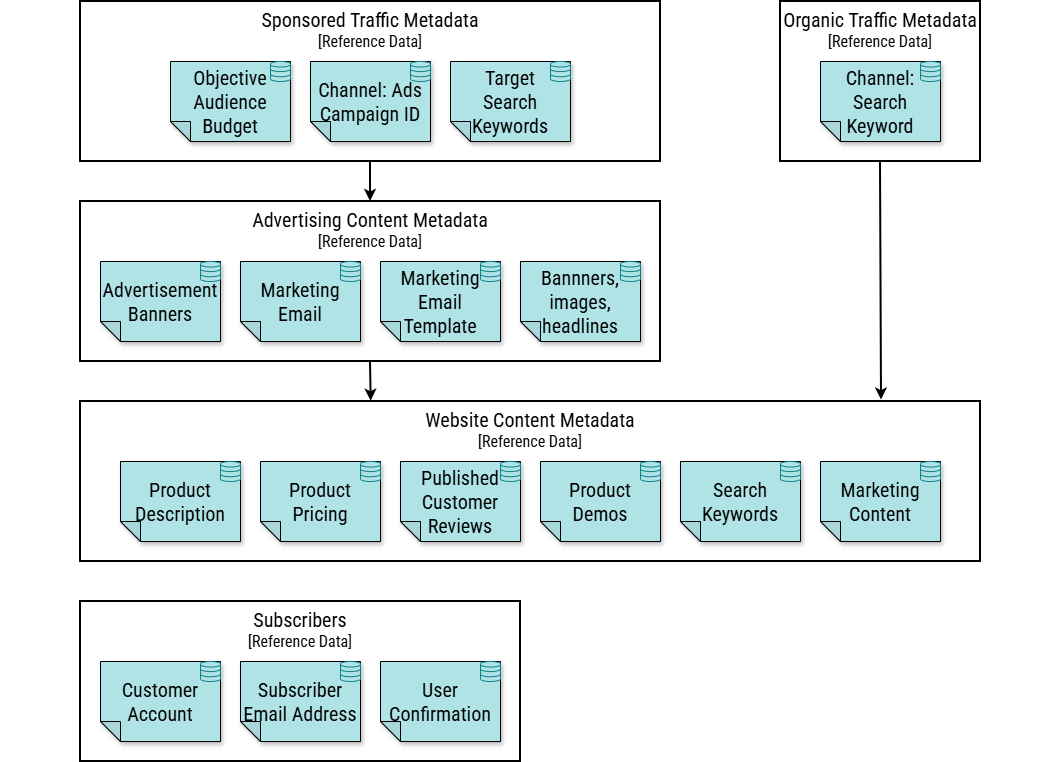

The diagram above was exported from draw.io. Its source (the exported page's mxGraphModel, read from the mxfile embedded in the PNG):
<mxGraphModel dx="1022" dy="1244" grid="1" gridSize="10" guides="1" tooltips="1" connect="1" arrows="1" fold="1" page="1" pageScale="1" pageWidth="1080" pageHeight="720" math="0" shadow="0">
  <root>
    <mxCell id="HYmN26c9imvWHjqFSJCJ-0" />
    <mxCell id="HYmN26c9imvWHjqFSJCJ-1" parent="HYmN26c9imvWHjqFSJCJ-0" />
    <mxCell id="1SlsK87MRWYLRVnhsoVM-89" parent="HYmN26c9imvWHjqFSJCJ-1" style="rounded=0;whiteSpace=wrap;html=1;strokeColor=none;" value="" vertex="1">
      <mxGeometry height="760" width="1060" x="1080" y="560" as="geometry" />
    </mxCell>
    <mxCell id="1SlsK87MRWYLRVnhsoVM-69" parent="HYmN26c9imvWHjqFSJCJ-1" style="rounded=0;whiteSpace=wrap;verticalAlign=top;fontSize=16;fontFamily=Roboto Condensed;fontSource=https%3A%2F%2Ffonts.googleapis.com%2Fcss%3Ffamily%3DRoboto%2BCondensed;fontColor=#000000;html=1;strokeWidth=2;" value="&lt;font style=&quot;font-size: 20px; color: rgb(0, 0, 0);&quot;&gt;Subscribers&lt;br&gt;&lt;/font&gt;[Reference Data]" vertex="1">
      <mxGeometry height="160" width="440" x="1160" y="1160" as="geometry" />
    </mxCell>
    <mxCell id="1SlsK87MRWYLRVnhsoVM-65" parent="HYmN26c9imvWHjqFSJCJ-1" style="rounded=0;whiteSpace=wrap;verticalAlign=top;fontSize=16;fontFamily=Roboto Condensed;fontSource=https%3A%2F%2Ffonts.googleapis.com%2Fcss%3Ffamily%3DRoboto%2BCondensed;fontColor=#000000;html=1;strokeWidth=2;" value="&lt;font style=&quot;font-size: 20px; color: rgb(0, 0, 0);&quot;&gt;Website Content Metadata&lt;br&gt;&lt;/font&gt;[Reference Data]" vertex="1">
      <mxGeometry height="160" width="900" x="1160" y="960" as="geometry" />
    </mxCell>
    <mxCell id="1SlsK87MRWYLRVnhsoVM-64" parent="HYmN26c9imvWHjqFSJCJ-1" style="rounded=0;whiteSpace=wrap;verticalAlign=top;fontSize=16;fontFamily=Roboto Condensed;fontSource=https%3A%2F%2Ffonts.googleapis.com%2Fcss%3Ffamily%3DRoboto%2BCondensed;fontColor=#000000;html=1;strokeWidth=2;" value="&lt;font style=&quot;font-size: 20px; color: rgb(0, 0, 0);&quot;&gt;Organic Traffic Metadata&lt;br&gt;&lt;/font&gt;[Reference Data]" vertex="1">
      <mxGeometry height="160" width="200" x="1860" y="560" as="geometry" />
    </mxCell>
    <mxCell id="1SlsK87MRWYLRVnhsoVM-58" parent="HYmN26c9imvWHjqFSJCJ-1" style="rounded=0;whiteSpace=wrap;verticalAlign=top;fontSize=16;fontFamily=Roboto Condensed;fontSource=https%3A%2F%2Ffonts.googleapis.com%2Fcss%3Ffamily%3DRoboto%2BCondensed;fontColor=#000000;html=1;strokeWidth=2;" value="&lt;font style=&quot;font-size: 20px; color: rgb(0, 0, 0);&quot;&gt;Advertising&amp;nbsp;Content&amp;nbsp;Metadata&lt;br&gt;&lt;/font&gt;[Reference Data]" vertex="1">
      <mxGeometry height="160" width="580" x="1160" y="760" as="geometry" />
    </mxCell>
    <mxCell id="1SlsK87MRWYLRVnhsoVM-66" edge="1" parent="HYmN26c9imvWHjqFSJCJ-1" source="1SlsK87MRWYLRVnhsoVM-53" style="edgeStyle=none;shape=connector;rounded=0;html=1;exitX=0.5;exitY=1;exitDx=0;exitDy=0;strokeColor=#000000;align=center;verticalAlign=middle;fontFamily=IBM Plex Mono;fontSource=https%3A%2F%2Ffonts.googleapis.com%2Fcss%3Ffamily%3DIBM%2BPlex%2BMono;fontSize=11;fontColor=default;labelBackgroundColor=default;resizable=0;endArrow=classic;strokeWidth=2;" target="1SlsK87MRWYLRVnhsoVM-58">
      <mxGeometry relative="1" as="geometry" />
    </mxCell>
    <mxCell id="1SlsK87MRWYLRVnhsoVM-53" parent="HYmN26c9imvWHjqFSJCJ-1" style="rounded=0;whiteSpace=wrap;verticalAlign=top;fontSize=16;fontFamily=Roboto Condensed;fontSource=https%3A%2F%2Ffonts.googleapis.com%2Fcss%3Ffamily%3DRoboto%2BCondensed;fontColor=#000000;html=1;strokeWidth=2;" value="&lt;font style=&quot;font-size: 20px; color: rgb(0, 0, 0);&quot;&gt;Sponsored Traffic Metadata&lt;br&gt;&lt;/font&gt;[Reference Data]" vertex="1">
      <mxGeometry height="160" width="580" x="1160" y="560" as="geometry" />
    </mxCell>
    <mxCell id="yRUJh-arUJ826naqzabE-1" parent="HYmN26c9imvWHjqFSJCJ-1" style="shape=note;whiteSpace=wrap;backgroundOutline=1;darkOpacity=0.05;fillColor=#b0e3e6;strokeColor=#000000;fillStyle=solid;direction=west;gradientDirection=north;shadow=1;size=20;pointerEvents=1;fontFamily=Roboto Condensed;fontSource=https%3A%2F%2Ffonts.googleapis.com%2Fcss%3Ffamily%3DRoboto%2BCondensed;fontSize=20;" value="Product Description" vertex="1">
      <mxGeometry height="80" width="120" x="1200" y="1020" as="geometry" />
    </mxCell>
    <mxCell id="yRUJh-arUJ826naqzabE-2" parent="HYmN26c9imvWHjqFSJCJ-1" style="shape=note;whiteSpace=wrap;backgroundOutline=1;darkOpacity=0.05;fillColor=#b0e3e6;strokeColor=#000000;fillStyle=solid;direction=west;gradientDirection=north;shadow=1;size=20;pointerEvents=1;fontFamily=Roboto Condensed;fontSource=https%3A%2F%2Ffonts.googleapis.com%2Fcss%3Ffamily%3DRoboto%2BCondensed;fontSize=20;" value="Product&#10;Demos" vertex="1">
      <mxGeometry height="80" width="120" x="1620" y="1020" as="geometry" />
    </mxCell>
    <mxCell id="yRUJh-arUJ826naqzabE-3" parent="HYmN26c9imvWHjqFSJCJ-1" style="shape=note;whiteSpace=wrap;backgroundOutline=1;darkOpacity=0.05;fillColor=#b0e3e6;strokeColor=#000000;fillStyle=solid;direction=west;gradientDirection=north;shadow=1;size=20;pointerEvents=1;fontFamily=Roboto Condensed;fontSource=https%3A%2F%2Ffonts.googleapis.com%2Fcss%3Ffamily%3DRoboto%2BCondensed;fontSize=20;" value="Product Pricing" vertex="1">
      <mxGeometry height="80" width="120" x="1340" y="1020" as="geometry" />
    </mxCell>
    <mxCell id="yRUJh-arUJ826naqzabE-4" parent="HYmN26c9imvWHjqFSJCJ-1" style="shape=note;whiteSpace=wrap;backgroundOutline=1;darkOpacity=0.05;fillColor=#b0e3e6;strokeColor=#000000;fillStyle=solid;direction=west;gradientDirection=north;shadow=1;size=20;pointerEvents=1;fontFamily=Roboto Condensed;fontSource=https%3A%2F%2Ffonts.googleapis.com%2Fcss%3Ffamily%3DRoboto%2BCondensed;fontSize=20;" value="Marketing Content" vertex="1">
      <mxGeometry height="80" width="120" x="1900" y="1020" as="geometry" />
    </mxCell>
    <mxCell id="yRUJh-arUJ826naqzabE-29" parent="HYmN26c9imvWHjqFSJCJ-1" style="shape=note;whiteSpace=wrap;backgroundOutline=1;darkOpacity=0.05;fillColor=#b0e3e6;strokeColor=#000000;fillStyle=solid;direction=west;gradientDirection=north;shadow=1;size=20;pointerEvents=1;fontFamily=Roboto Condensed;fontSource=https%3A%2F%2Ffonts.googleapis.com%2Fcss%3Ffamily%3DRoboto%2BCondensed;fontSize=20;" value="Published&#10;Customer Reviews" vertex="1">
      <mxGeometry height="80" width="120" x="1480" y="1020" as="geometry" />
    </mxCell>
    <mxCell id="yRUJh-arUJ826naqzabE-39" parent="HYmN26c9imvWHjqFSJCJ-1" style="verticalLabelPosition=bottom;align=center;labelBackgroundColor=#ffffff;verticalAlign=top;strokeWidth=1;shadow=0;dashed=0;shape=mxgraph.ios7.icons.data;fillColor=#b0e3e6;strokeColor=#0e8088;fontFamily=Roboto Condensed;fontSource=https%3A%2F%2Ffonts.googleapis.com%2Fcss%3Ffamily%3DRoboto%2BCondensed;fontSize=20;fontColor=#000000;" value="" vertex="1">
      <mxGeometry height="20" width="20" x="2000" y="1020" as="geometry" />
    </mxCell>
    <mxCell id="yRUJh-arUJ826naqzabE-47" parent="HYmN26c9imvWHjqFSJCJ-1" style="verticalLabelPosition=bottom;align=center;labelBackgroundColor=#ffffff;verticalAlign=top;strokeWidth=1;shadow=0;dashed=0;shape=mxgraph.ios7.icons.data;fillColor=#b0e3e6;strokeColor=#0e8088;fontFamily=Roboto Condensed;fontSource=https%3A%2F%2Ffonts.googleapis.com%2Fcss%3Ffamily%3DRoboto%2BCondensed;fontSize=20;fontColor=#000000;" value="" vertex="1">
      <mxGeometry height="20" width="20" x="1720" y="1020" as="geometry" />
    </mxCell>
    <mxCell id="yRUJh-arUJ826naqzabE-48" parent="HYmN26c9imvWHjqFSJCJ-1" style="verticalLabelPosition=bottom;align=center;labelBackgroundColor=#ffffff;verticalAlign=top;strokeWidth=1;shadow=0;dashed=0;shape=mxgraph.ios7.icons.data;fillColor=#b0e3e6;strokeColor=#0e8088;fontFamily=Roboto Condensed;fontSource=https%3A%2F%2Ffonts.googleapis.com%2Fcss%3Ffamily%3DRoboto%2BCondensed;fontSize=20;fontColor=#000000;" value="" vertex="1">
      <mxGeometry height="20" width="20" x="1580" y="1020" as="geometry" />
    </mxCell>
    <mxCell id="yRUJh-arUJ826naqzabE-49" parent="HYmN26c9imvWHjqFSJCJ-1" style="verticalLabelPosition=bottom;align=center;labelBackgroundColor=#ffffff;verticalAlign=top;strokeWidth=1;shadow=0;dashed=0;shape=mxgraph.ios7.icons.data;fillColor=#b0e3e6;strokeColor=#0e8088;fontFamily=Roboto Condensed;fontSource=https%3A%2F%2Ffonts.googleapis.com%2Fcss%3Ffamily%3DRoboto%2BCondensed;fontSize=20;fontColor=#000000;" value="" vertex="1">
      <mxGeometry height="20" width="20" x="1440" y="1020" as="geometry" />
    </mxCell>
    <mxCell id="yRUJh-arUJ826naqzabE-50" parent="HYmN26c9imvWHjqFSJCJ-1" style="verticalLabelPosition=bottom;align=center;labelBackgroundColor=#ffffff;verticalAlign=top;strokeWidth=1;shadow=0;dashed=0;shape=mxgraph.ios7.icons.data;fillColor=#b0e3e6;strokeColor=#0e8088;fontFamily=Roboto Condensed;fontSource=https%3A%2F%2Ffonts.googleapis.com%2Fcss%3Ffamily%3DRoboto%2BCondensed;fontSize=20;fontColor=#000000;" value="" vertex="1">
      <mxGeometry height="20" width="20" x="1300" y="1020" as="geometry" />
    </mxCell>
    <mxCell id="yRUJh-arUJ826naqzabE-61" parent="HYmN26c9imvWHjqFSJCJ-1" style="shape=note;whiteSpace=wrap;backgroundOutline=1;darkOpacity=0.05;fillColor=#b0e3e6;strokeColor=#000000;fillStyle=solid;direction=west;gradientDirection=north;shadow=1;size=20;pointerEvents=1;fontFamily=Roboto Condensed;fontSource=https%3A%2F%2Ffonts.googleapis.com%2Fcss%3Ffamily%3DRoboto%2BCondensed;fontSize=20;" value="Objective&#10;Audience&#10;Budget" vertex="1">
      <mxGeometry height="80" width="120" x="1250" y="620" as="geometry" />
    </mxCell>
    <mxCell id="yRUJh-arUJ826naqzabE-68" parent="HYmN26c9imvWHjqFSJCJ-1" style="shape=note;whiteSpace=wrap;backgroundOutline=1;darkOpacity=0.05;fillColor=#b0e3e6;strokeColor=#000000;fillStyle=solid;direction=west;gradientDirection=north;shadow=1;size=20;pointerEvents=1;fontFamily=Roboto Condensed;fontSource=https%3A%2F%2Ffonts.googleapis.com%2Fcss%3Ffamily%3DRoboto%2BCondensed;fontSize=20;" value="Bannners, images, headlines" vertex="1">
      <mxGeometry height="80" width="120" x="1600" y="820" as="geometry" />
    </mxCell>
    <mxCell id="yRUJh-arUJ826naqzabE-72" parent="HYmN26c9imvWHjqFSJCJ-1" style="shape=note;whiteSpace=wrap;backgroundOutline=1;darkOpacity=0.05;fillColor=#b0e3e6;strokeColor=#000000;fillStyle=solid;direction=west;gradientDirection=north;shadow=1;size=20;pointerEvents=1;fontFamily=Roboto Condensed;fontSource=https%3A%2F%2Ffonts.googleapis.com%2Fcss%3Ffamily%3DRoboto%2BCondensed;fontSize=20;" value="Advertisement Banners" vertex="1">
      <mxGeometry height="80" width="120" x="1180" y="820" as="geometry" />
    </mxCell>
    <mxCell id="yRUJh-arUJ826naqzabE-76" parent="HYmN26c9imvWHjqFSJCJ-1" style="shape=note;whiteSpace=wrap;backgroundOutline=1;darkOpacity=0.05;fillColor=#b0e3e6;strokeColor=#000000;fillStyle=solid;direction=west;gradientDirection=north;shadow=1;size=20;pointerEvents=1;fontFamily=Roboto Condensed;fontSource=https%3A%2F%2Ffonts.googleapis.com%2Fcss%3Ffamily%3DRoboto%2BCondensed;fontSize=20;" value="Channel: Ads&#10;Campaign ID" vertex="1">
      <mxGeometry height="80" width="120" x="1390" y="620" as="geometry" />
    </mxCell>
    <mxCell id="yRUJh-arUJ826naqzabE-79" parent="HYmN26c9imvWHjqFSJCJ-1" style="shape=note;whiteSpace=wrap;backgroundOutline=1;darkOpacity=0.05;fillColor=#b0e3e6;strokeColor=#000000;fillStyle=solid;direction=west;gradientDirection=north;shadow=1;size=20;pointerEvents=1;fontFamily=Roboto Condensed;fontSource=https%3A%2F%2Ffonts.googleapis.com%2Fcss%3Ffamily%3DRoboto%2BCondensed;fontSize=20;" value="Target&#10;Search Keywords" vertex="1">
      <mxGeometry height="80" width="120" x="1530" y="620" as="geometry" />
    </mxCell>
    <mxCell id="yRUJh-arUJ826naqzabE-83" parent="HYmN26c9imvWHjqFSJCJ-1" style="shape=note;whiteSpace=wrap;backgroundOutline=1;darkOpacity=0.05;fillColor=#b0e3e6;strokeColor=#000000;fillStyle=solid;direction=west;gradientDirection=north;shadow=1;size=20;pointerEvents=1;fontFamily=Roboto Condensed;fontSource=https%3A%2F%2Ffonts.googleapis.com%2Fcss%3Ffamily%3DRoboto%2BCondensed;fontSize=20;" value="Search Keywords" vertex="1">
      <mxGeometry height="80" width="120" x="1760" y="1020" as="geometry" />
    </mxCell>
    <mxCell id="yRUJh-arUJ826naqzabE-90" parent="HYmN26c9imvWHjqFSJCJ-1" style="shape=note;whiteSpace=wrap;backgroundOutline=1;darkOpacity=0.05;fillColor=#b0e3e6;strokeColor=#000000;fillStyle=solid;direction=west;gradientDirection=north;shadow=1;size=20;pointerEvents=1;fontFamily=Roboto Condensed;fontSource=https%3A%2F%2Ffonts.googleapis.com%2Fcss%3Ffamily%3DRoboto%2BCondensed;fontSize=20;" value="Channel: Search&#10;Keyword" vertex="1">
      <mxGeometry height="80" width="120" x="1900" y="620" as="geometry" />
    </mxCell>
    <mxCell id="yRUJh-arUJ826naqzabE-94" parent="HYmN26c9imvWHjqFSJCJ-1" style="verticalLabelPosition=bottom;align=center;labelBackgroundColor=#ffffff;verticalAlign=top;strokeWidth=1;shadow=0;dashed=0;shape=mxgraph.ios7.icons.data;fillColor=#b0e3e6;strokeColor=#0e8088;fontFamily=Roboto Condensed;fontSource=https%3A%2F%2Ffonts.googleapis.com%2Fcss%3Ffamily%3DRoboto%2BCondensed;fontSize=20;fontColor=#000000;" value="" vertex="1">
      <mxGeometry height="20" width="20" x="1350" y="620" as="geometry" />
    </mxCell>
    <mxCell id="yRUJh-arUJ826naqzabE-102" parent="HYmN26c9imvWHjqFSJCJ-1" style="verticalLabelPosition=bottom;align=center;labelBackgroundColor=#ffffff;verticalAlign=top;strokeWidth=1;shadow=0;dashed=0;shape=mxgraph.ios7.icons.data;fillColor=#b0e3e6;strokeColor=#0e8088;fontFamily=Roboto Condensed;fontSource=https%3A%2F%2Ffonts.googleapis.com%2Fcss%3Ffamily%3DRoboto%2BCondensed;fontSize=20;fontColor=#000000;" value="" vertex="1">
      <mxGeometry height="20" width="20" x="1700" y="820" as="geometry" />
    </mxCell>
    <mxCell id="yRUJh-arUJ826naqzabE-103" parent="HYmN26c9imvWHjqFSJCJ-1" style="verticalLabelPosition=bottom;align=center;labelBackgroundColor=#ffffff;verticalAlign=top;strokeWidth=1;shadow=0;dashed=0;shape=mxgraph.ios7.icons.data;fillColor=#b0e3e6;strokeColor=#0e8088;fontFamily=Roboto Condensed;fontSource=https%3A%2F%2Ffonts.googleapis.com%2Fcss%3Ffamily%3DRoboto%2BCondensed;fontSize=20;fontColor=#000000;" value="" vertex="1">
      <mxGeometry height="20" width="20" x="1280" y="820" as="geometry" />
    </mxCell>
    <mxCell id="yRUJh-arUJ826naqzabE-104" parent="HYmN26c9imvWHjqFSJCJ-1" style="verticalLabelPosition=bottom;align=center;labelBackgroundColor=#ffffff;verticalAlign=top;strokeWidth=1;shadow=0;dashed=0;shape=mxgraph.ios7.icons.data;fillColor=#b0e3e6;strokeColor=#0e8088;fontFamily=Roboto Condensed;fontSource=https%3A%2F%2Ffonts.googleapis.com%2Fcss%3Ffamily%3DRoboto%2BCondensed;fontSize=20;fontColor=#000000;" value="" vertex="1">
      <mxGeometry height="20" width="20" x="1630" y="620" as="geometry" />
    </mxCell>
    <mxCell id="yRUJh-arUJ826naqzabE-105" parent="HYmN26c9imvWHjqFSJCJ-1" style="verticalLabelPosition=bottom;align=center;labelBackgroundColor=#ffffff;verticalAlign=top;strokeWidth=1;shadow=0;dashed=0;shape=mxgraph.ios7.icons.data;fillColor=#b0e3e6;strokeColor=#0e8088;fontFamily=Roboto Condensed;fontSource=https%3A%2F%2Ffonts.googleapis.com%2Fcss%3Ffamily%3DRoboto%2BCondensed;fontSize=20;fontColor=#000000;" value="" vertex="1">
      <mxGeometry height="20" width="20" x="1860" y="1020" as="geometry" />
    </mxCell>
    <mxCell id="yRUJh-arUJ826naqzabE-106" parent="HYmN26c9imvWHjqFSJCJ-1" style="verticalLabelPosition=bottom;align=center;labelBackgroundColor=#ffffff;verticalAlign=top;strokeWidth=1;shadow=0;dashed=0;shape=mxgraph.ios7.icons.data;fillColor=#b0e3e6;strokeColor=#0e8088;fontFamily=Roboto Condensed;fontSource=https%3A%2F%2Ffonts.googleapis.com%2Fcss%3Ffamily%3DRoboto%2BCondensed;fontSize=20;fontColor=#000000;" value="" vertex="1">
      <mxGeometry height="20" width="20" x="2000" y="620" as="geometry" />
    </mxCell>
    <mxCell id="yRUJh-arUJ826naqzabE-107" parent="HYmN26c9imvWHjqFSJCJ-1" style="verticalLabelPosition=bottom;align=center;labelBackgroundColor=#ffffff;verticalAlign=top;strokeWidth=1;shadow=0;dashed=0;shape=mxgraph.ios7.icons.data;fillColor=#b0e3e6;strokeColor=#0e8088;fontFamily=Roboto Condensed;fontSource=https%3A%2F%2Ffonts.googleapis.com%2Fcss%3Ffamily%3DRoboto%2BCondensed;fontSize=20;fontColor=#000000;" value="" vertex="1">
      <mxGeometry height="20" width="20" x="1490" y="620" as="geometry" />
    </mxCell>
    <mxCell id="yRUJh-arUJ826naqzabE-183" parent="HYmN26c9imvWHjqFSJCJ-1" style="shape=note;whiteSpace=wrap;backgroundOutline=1;darkOpacity=0.05;fillStyle=solid;direction=west;gradientDirection=north;shadow=1;size=20;pointerEvents=1;fontFamily=Roboto Condensed;fontSource=https%3A%2F%2Ffonts.googleapis.com%2Fcss%3Ffamily%3DRoboto%2BCondensed;fontSize=20;fillColor=#b0e3e6;strokeColor=#000000;fontColor=#000000;" value="Customer Account" vertex="1">
      <mxGeometry height="80" width="120" x="1180" y="1220" as="geometry" />
    </mxCell>
    <mxCell id="yRUJh-arUJ826naqzabE-184" parent="HYmN26c9imvWHjqFSJCJ-1" style="verticalLabelPosition=bottom;align=center;labelBackgroundColor=#ffffff;verticalAlign=top;strokeWidth=1;shadow=0;dashed=0;shape=mxgraph.ios7.icons.data;fillColor=#b0e3e6;strokeColor=#0e8088;fontFamily=Roboto Condensed;fontSource=https%3A%2F%2Ffonts.googleapis.com%2Fcss%3Ffamily%3DRoboto%2BCondensed;fontSize=20;fontColor=#000000;" value="" vertex="1">
      <mxGeometry height="20" width="20" x="1280" y="1220" as="geometry" />
    </mxCell>
    <mxCell id="yRUJh-arUJ826naqzabE-214" parent="HYmN26c9imvWHjqFSJCJ-1" style="shape=note;whiteSpace=wrap;backgroundOutline=1;darkOpacity=0.05;fillColor=#b0e3e6;strokeColor=#000000;fillStyle=solid;direction=west;gradientDirection=north;shadow=1;size=20;pointerEvents=1;fontFamily=Roboto Condensed;fontSource=https%3A%2F%2Ffonts.googleapis.com%2Fcss%3Ffamily%3DRoboto%2BCondensed;fontSize=20;fontColor=#000000;" value="Marketing Email Template" vertex="1">
      <mxGeometry height="80" width="120" x="1460" y="820" as="geometry" />
    </mxCell>
    <mxCell id="yRUJh-arUJ826naqzabE-218" parent="HYmN26c9imvWHjqFSJCJ-1" style="shape=note;whiteSpace=wrap;backgroundOutline=1;darkOpacity=0.05;fillColor=#b0e3e6;strokeColor=#000000;fillStyle=solid;direction=west;gradientDirection=north;shadow=1;size=20;pointerEvents=1;fontFamily=Roboto Condensed;fontSource=https%3A%2F%2Ffonts.googleapis.com%2Fcss%3Ffamily%3DRoboto%2BCondensed;fontSize=20;fontColor=#000000;" value="Marketing Email" vertex="1">
      <mxGeometry height="80" width="120" x="1320" y="820" as="geometry" />
    </mxCell>
    <mxCell id="yRUJh-arUJ826naqzabE-229" parent="HYmN26c9imvWHjqFSJCJ-1" style="shape=note;whiteSpace=wrap;backgroundOutline=1;darkOpacity=0.05;fillColor=#b0e3e6;strokeColor=#000000;fillStyle=solid;direction=west;gradientDirection=north;shadow=1;size=20;pointerEvents=1;fontFamily=Roboto Condensed;fontSource=https%3A%2F%2Ffonts.googleapis.com%2Fcss%3Ffamily%3DRoboto%2BCondensed;fontSize=20;fontColor=#000000;" value="Subscriber&#10;Email Address" vertex="1">
      <mxGeometry height="80" width="120" x="1320" y="1220" as="geometry" />
    </mxCell>
    <mxCell id="yRUJh-arUJ826naqzabE-244" parent="HYmN26c9imvWHjqFSJCJ-1" style="verticalLabelPosition=bottom;align=center;labelBackgroundColor=#ffffff;verticalAlign=top;strokeWidth=1;shadow=0;dashed=0;shape=mxgraph.ios7.icons.data;fillColor=#b0e3e6;strokeColor=#0e8088;fontFamily=Roboto Condensed;fontSource=https%3A%2F%2Ffonts.googleapis.com%2Fcss%3Ffamily%3DRoboto%2BCondensed;fontSize=20;fontColor=#000000;" value="" vertex="1">
      <mxGeometry height="20" width="20" x="1560" y="820" as="geometry" />
    </mxCell>
    <mxCell id="yRUJh-arUJ826naqzabE-248" parent="HYmN26c9imvWHjqFSJCJ-1" style="verticalLabelPosition=bottom;align=center;labelBackgroundColor=#ffffff;verticalAlign=top;strokeWidth=1;shadow=0;dashed=0;shape=mxgraph.ios7.icons.data;fillColor=#b0e3e6;strokeColor=#0e8088;fontFamily=Roboto Condensed;fontSource=https%3A%2F%2Ffonts.googleapis.com%2Fcss%3Ffamily%3DRoboto%2BCondensed;fontSize=20;fontColor=#000000;" value="" vertex="1">
      <mxGeometry height="20" width="20" x="1420" y="820" as="geometry" />
    </mxCell>
    <mxCell id="yRUJh-arUJ826naqzabE-249" parent="HYmN26c9imvWHjqFSJCJ-1" style="verticalLabelPosition=bottom;align=center;labelBackgroundColor=#ffffff;verticalAlign=top;strokeWidth=1;shadow=0;dashed=0;shape=mxgraph.ios7.icons.data;fillColor=#b0e3e6;strokeColor=#0e8088;fontFamily=Roboto Condensed;fontSource=https%3A%2F%2Ffonts.googleapis.com%2Fcss%3Ffamily%3DRoboto%2BCondensed;fontSize=20;fontColor=#000000;" value="" vertex="1">
      <mxGeometry height="20" width="20" x="1420" y="1220" as="geometry" />
    </mxCell>
    <mxCell id="1SlsK87MRWYLRVnhsoVM-67" edge="1" parent="HYmN26c9imvWHjqFSJCJ-1" source="1SlsK87MRWYLRVnhsoVM-64" style="edgeStyle=none;shape=connector;rounded=0;html=1;exitX=0.5;exitY=1;exitDx=0;exitDy=0;strokeColor=#000000;align=center;verticalAlign=middle;fontFamily=IBM Plex Mono;fontSource=https%3A%2F%2Ffonts.googleapis.com%2Fcss%3Ffamily%3DIBM%2BPlex%2BMono;fontSize=11;fontColor=default;labelBackgroundColor=default;resizable=0;endArrow=classic;strokeWidth=2;entryX=0.89;entryY=-0.009;entryDx=0;entryDy=0;entryPerimeter=0;" target="1SlsK87MRWYLRVnhsoVM-65">
      <mxGeometry relative="1" as="geometry">
        <mxPoint x="1930" y="960" as="targetPoint" />
      </mxGeometry>
    </mxCell>
    <mxCell id="1SlsK87MRWYLRVnhsoVM-68" edge="1" parent="HYmN26c9imvWHjqFSJCJ-1" source="1SlsK87MRWYLRVnhsoVM-58" style="edgeStyle=none;shape=connector;rounded=0;html=1;exitX=0.5;exitY=1;exitDx=0;exitDy=0;entryX=0.323;entryY=-0.002;entryDx=0;entryDy=0;entryPerimeter=0;strokeColor=#000000;align=center;verticalAlign=middle;fontFamily=IBM Plex Mono;fontSource=https%3A%2F%2Ffonts.googleapis.com%2Fcss%3Ffamily%3DIBM%2BPlex%2BMono;fontSize=11;fontColor=default;labelBackgroundColor=default;resizable=0;endArrow=classic;strokeWidth=2;" target="1SlsK87MRWYLRVnhsoVM-65">
      <mxGeometry relative="1" as="geometry" />
    </mxCell>
    <mxCell id="yRUJh-arUJ826naqzabE-121" parent="HYmN26c9imvWHjqFSJCJ-1" style="shape=note;whiteSpace=wrap;backgroundOutline=1;darkOpacity=0.05;fillStyle=solid;direction=west;gradientDirection=north;shadow=1;size=20;pointerEvents=1;fontFamily=Roboto Condensed;fontSource=https%3A%2F%2Ffonts.googleapis.com%2Fcss%3Ffamily%3DRoboto%2BCondensed;fontSize=20;strokeWidth=1;fillColor=#b0e3e6;strokeColor=#000000;fontColor=#000000;" value="User&#10;Confirmation" vertex="1">
      <mxGeometry height="80" width="120" x="1460" y="1220" as="geometry" />
    </mxCell>
    <mxCell id="yRUJh-arUJ826naqzabE-123" parent="HYmN26c9imvWHjqFSJCJ-1" style="verticalLabelPosition=bottom;align=center;labelBackgroundColor=#ffffff;verticalAlign=top;strokeWidth=1;shadow=0;dashed=0;shape=mxgraph.ios7.icons.data;fillColor=#b0e3e6;strokeColor=#0e8088;fontFamily=Roboto Condensed;fontSource=https%3A%2F%2Ffonts.googleapis.com%2Fcss%3Ffamily%3DRoboto%2BCondensed;fontSize=20;fontColor=#000000;" value="" vertex="1">
      <mxGeometry height="20" width="20" x="1560" y="1220" as="geometry" />
    </mxCell>
  </root>
</mxGraphModel>